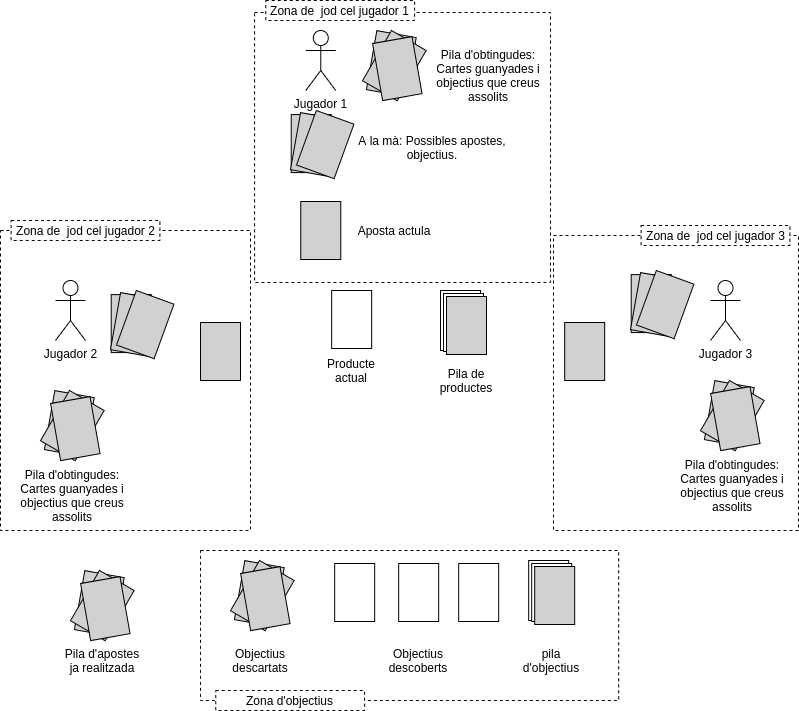

The diagram above was exported from draw.io. Its source (the exported page's mxGraphModel, read from the mxfile embedded in the PNG):
<mxGraphModel dx="1422" dy="770" grid="1" gridSize="10" guides="1" tooltips="1" connect="1" arrows="1" fold="1" page="1" pageScale="1" pageWidth="827" pageHeight="1169" math="0" shadow="0">
  <root>
    <mxCell id="0" />
    <mxCell id="1" parent="0" />
    <mxCell id="iCScOiT21u7jwr3vPQyL-92" value="" style="rounded=0;whiteSpace=wrap;html=1;strokeColor=#000000;fillColor=none;dashed=1;" parent="1" vertex="1">
      <mxGeometry x="573" y="255" width="245" height="295" as="geometry" />
    </mxCell>
    <mxCell id="iCScOiT21u7jwr3vPQyL-90" value="" style="rounded=0;whiteSpace=wrap;html=1;strokeColor=#000000;fillColor=none;dashed=1;" parent="1" vertex="1">
      <mxGeometry x="20" y="250" width="250" height="300" as="geometry" />
    </mxCell>
    <mxCell id="iCScOiT21u7jwr3vPQyL-87" value="" style="rounded=0;whiteSpace=wrap;html=1;strokeColor=#000000;fillColor=none;dashed=1;" parent="1" vertex="1">
      <mxGeometry x="274.09" y="32" width="295.91" height="270" as="geometry" />
    </mxCell>
    <mxCell id="iCScOiT21u7jwr3vPQyL-28" value="" style="group" parent="1" vertex="1" connectable="0">
      <mxGeometry x="548.18" y="580" width="46" height="64" as="geometry" />
    </mxCell>
    <mxCell id="iCScOiT21u7jwr3vPQyL-29" value="" style="rounded=0;whiteSpace=wrap;html=1;container=0;" parent="iCScOiT21u7jwr3vPQyL-28" vertex="1">
      <mxGeometry width="40" height="60" as="geometry" />
    </mxCell>
    <mxCell id="iCScOiT21u7jwr3vPQyL-30" value="" style="rounded=0;whiteSpace=wrap;html=1;container=0;" parent="iCScOiT21u7jwr3vPQyL-28" vertex="1">
      <mxGeometry x="3" y="3" width="40" height="58" as="geometry" />
    </mxCell>
    <mxCell id="iCScOiT21u7jwr3vPQyL-31" value="" style="rounded=0;whiteSpace=wrap;html=1;container=0;fillColor=#D1D1D1;" parent="iCScOiT21u7jwr3vPQyL-28" vertex="1">
      <mxGeometry x="6" y="6" width="40" height="58" as="geometry" />
    </mxCell>
    <mxCell id="iCScOiT21u7jwr3vPQyL-32" value="" style="rounded=0;whiteSpace=wrap;html=1;" parent="1" vertex="1">
      <mxGeometry x="478.18" y="583" width="40" height="58" as="geometry" />
    </mxCell>
    <mxCell id="iCScOiT21u7jwr3vPQyL-33" value="" style="rounded=0;whiteSpace=wrap;html=1;" parent="1" vertex="1">
      <mxGeometry x="418.18" y="583" width="40" height="58" as="geometry" />
    </mxCell>
    <mxCell id="iCScOiT21u7jwr3vPQyL-34" value="" style="rounded=0;whiteSpace=wrap;html=1;" parent="1" vertex="1">
      <mxGeometry x="354.18" y="583" width="40" height="58" as="geometry" />
    </mxCell>
    <mxCell id="iCScOiT21u7jwr3vPQyL-35" value="pila d'objectius" style="text;html=1;strokeColor=none;fillColor=none;align=center;verticalAlign=middle;whiteSpace=wrap;rounded=0;" parent="1" vertex="1">
      <mxGeometry x="551.18" y="670" width="40" height="20" as="geometry" />
    </mxCell>
    <mxCell id="iCScOiT21u7jwr3vPQyL-38" value="Objectius descoberts" style="text;html=1;strokeColor=none;fillColor=none;align=center;verticalAlign=middle;whiteSpace=wrap;rounded=0;" parent="1" vertex="1">
      <mxGeometry x="418.18" y="670" width="40" height="20" as="geometry" />
    </mxCell>
    <mxCell id="iCScOiT21u7jwr3vPQyL-48" value="Objectius descartats" style="text;html=1;strokeColor=none;fillColor=none;align=center;verticalAlign=middle;whiteSpace=wrap;rounded=0;" parent="1" vertex="1">
      <mxGeometry x="260" y="670" width="40" height="20" as="geometry" />
    </mxCell>
    <mxCell id="iCScOiT21u7jwr3vPQyL-49" value="" style="rounded=0;whiteSpace=wrap;html=1;" parent="1" vertex="1">
      <mxGeometry x="351.18" y="310" width="40" height="58" as="geometry" />
    </mxCell>
    <mxCell id="iCScOiT21u7jwr3vPQyL-51" value="" style="rounded=0;whiteSpace=wrap;html=1;strokeColor=#000000;fillColor=none;dashed=1;" parent="1" vertex="1">
      <mxGeometry x="220" y="570" width="418.18" height="150" as="geometry" />
    </mxCell>
    <mxCell id="iCScOiT21u7jwr3vPQyL-54" value="" style="rounded=0;whiteSpace=wrap;html=1;fillColor=#D1D1D1;" parent="1" vertex="1">
      <mxGeometry x="320.27" y="221" width="40" height="58" as="geometry" />
    </mxCell>
    <mxCell id="iCScOiT21u7jwr3vPQyL-55" value="" style="rounded=0;whiteSpace=wrap;html=1;fillColor=#D1D1D1;" parent="1" vertex="1">
      <mxGeometry x="220" y="342" width="40" height="58" as="geometry" />
    </mxCell>
    <mxCell id="iCScOiT21u7jwr3vPQyL-58" value="Jugador 2" style="shape=umlActor;verticalLabelPosition=bottom;verticalAlign=top;html=1;outlineConnect=0;strokeColor=#000000;fillColor=none;" parent="1" vertex="1">
      <mxGeometry x="75" y="300" width="30" height="60" as="geometry" />
    </mxCell>
    <mxCell id="iCScOiT21u7jwr3vPQyL-59" value="Jugador 1" style="shape=umlActor;verticalLabelPosition=bottom;verticalAlign=top;html=1;outlineConnect=0;strokeColor=#000000;fillColor=none;" parent="1" vertex="1">
      <mxGeometry x="325.27" y="50" width="30" height="60" as="geometry" />
    </mxCell>
    <mxCell id="iCScOiT21u7jwr3vPQyL-60" value="Jugador 3" style="shape=umlActor;verticalLabelPosition=bottom;verticalAlign=top;html=1;outlineConnect=0;strokeColor=#000000;fillColor=none;" parent="1" vertex="1">
      <mxGeometry x="730" y="300" width="30" height="60" as="geometry" />
    </mxCell>
    <mxCell id="iCScOiT21u7jwr3vPQyL-61" value="" style="rounded=0;whiteSpace=wrap;html=1;fillColor=#D1D1D1;" parent="1" vertex="1">
      <mxGeometry x="584.1800000000001" y="342" width="40" height="58" as="geometry" />
    </mxCell>
    <mxCell id="iCScOiT21u7jwr3vPQyL-74" value="Pila d'obtingudes: Cartes guanyades i objectius que creus assolits" style="text;html=1;strokeColor=none;fillColor=none;align=center;verticalAlign=middle;whiteSpace=wrap;rounded=0;" parent="1" vertex="1">
      <mxGeometry x="454.09" y="70" width="108.18" height="50.11" as="geometry" />
    </mxCell>
    <mxCell id="iCScOiT21u7jwr3vPQyL-75" value="Aposta actula" style="text;html=1;strokeColor=none;fillColor=none;align=center;verticalAlign=middle;whiteSpace=wrap;rounded=0;" parent="1" vertex="1">
      <mxGeometry x="374.09" y="240" width="80" height="20" as="geometry" />
    </mxCell>
    <mxCell id="iCScOiT21u7jwr3vPQyL-77" value="" style="group" parent="1" vertex="1" connectable="0">
      <mxGeometry x="460" y="310" width="46" height="64" as="geometry" />
    </mxCell>
    <mxCell id="iCScOiT21u7jwr3vPQyL-3" value="" style="rounded=0;whiteSpace=wrap;html=1;container=0;" parent="iCScOiT21u7jwr3vPQyL-77" vertex="1">
      <mxGeometry width="40" height="60" as="geometry" />
    </mxCell>
    <mxCell id="iCScOiT21u7jwr3vPQyL-4" value="" style="rounded=0;whiteSpace=wrap;html=1;container=0;" parent="iCScOiT21u7jwr3vPQyL-77" vertex="1">
      <mxGeometry x="3" y="3" width="40" height="58" as="geometry" />
    </mxCell>
    <mxCell id="iCScOiT21u7jwr3vPQyL-5" value="" style="rounded=0;whiteSpace=wrap;html=1;container=0;fillColor=#D1D1D1;" parent="iCScOiT21u7jwr3vPQyL-77" vertex="1">
      <mxGeometry x="6" y="6" width="40" height="58" as="geometry" />
    </mxCell>
    <mxCell id="iCScOiT21u7jwr3vPQyL-78" value="Pila de productes&lt;br&gt;" style="text;html=1;strokeColor=none;fillColor=none;align=center;verticalAlign=middle;whiteSpace=wrap;rounded=0;" parent="1" vertex="1">
      <mxGeometry x="466" y="390" width="40" height="20" as="geometry" />
    </mxCell>
    <mxCell id="iCScOiT21u7jwr3vPQyL-79" value="Producte actual" style="text;html=1;strokeColor=none;fillColor=none;align=center;verticalAlign=middle;whiteSpace=wrap;rounded=0;" parent="1" vertex="1">
      <mxGeometry x="351.18" y="380" width="40" height="20" as="geometry" />
    </mxCell>
    <mxCell id="iCScOiT21u7jwr3vPQyL-80" value="Pila d'obtingudes: Cartes guanyades i objectius que creus assolits" style="text;html=1;strokeColor=none;fillColor=none;align=center;verticalAlign=middle;whiteSpace=wrap;rounded=0;" parent="1" vertex="1">
      <mxGeometry x="37.73000000000002" y="489.89" width="108.18" height="50.11" as="geometry" />
    </mxCell>
    <mxCell id="iCScOiT21u7jwr3vPQyL-81" value="Pila d'obtingudes: Cartes guanyades i objectius que creus assolits" style="text;html=1;strokeColor=none;fillColor=none;align=center;verticalAlign=middle;whiteSpace=wrap;rounded=0;" parent="1" vertex="1">
      <mxGeometry x="697.73" y="480.21999999999997" width="108.18" height="50.11" as="geometry" />
    </mxCell>
    <mxCell id="iCScOiT21u7jwr3vPQyL-88" value="Zona de&amp;nbsp; jod cel jugador 1" style="text;html=1;align=center;verticalAlign=middle;whiteSpace=wrap;rounded=0;fillColor=#ffffff;strokeColor=#000000;dashed=1;" parent="1" vertex="1">
      <mxGeometry x="285.27" y="20" width="148.82" height="20" as="geometry" />
    </mxCell>
    <mxCell id="iCScOiT21u7jwr3vPQyL-91" value="Zona de&amp;nbsp; jod cel jugador 2" style="text;html=1;align=center;verticalAlign=middle;whiteSpace=wrap;rounded=0;fillColor=#ffffff;strokeColor=#000000;dashed=1;" parent="1" vertex="1">
      <mxGeometry x="30.590000000000032" y="240" width="148.82" height="20" as="geometry" />
    </mxCell>
    <mxCell id="iCScOiT21u7jwr3vPQyL-93" value="Zona de&amp;nbsp; jod cel jugador 3" style="text;html=1;align=center;verticalAlign=middle;whiteSpace=wrap;rounded=0;fillColor=#ffffff;strokeColor=#000000;dashed=1;" parent="1" vertex="1">
      <mxGeometry x="660.59" y="245" width="148.82" height="20" as="geometry" />
    </mxCell>
    <mxCell id="iCScOiT21u7jwr3vPQyL-98" value="" style="group" parent="1" vertex="1" connectable="0">
      <mxGeometry x="309.99804778741486" y="129.9985111306953" width="63.44438878474773" height="68.18297773860945" as="geometry" />
    </mxCell>
    <mxCell id="iCScOiT21u7jwr3vPQyL-99" value="" style="rounded=0;whiteSpace=wrap;html=1;fillColor=#D1D1D1;" parent="iCScOiT21u7jwr3vPQyL-98" vertex="1">
      <mxGeometry x="0.7319522125851563" y="4.091488869304726" width="40" height="58" as="geometry" />
    </mxCell>
    <mxCell id="iCScOiT21u7jwr3vPQyL-100" value="" style="rounded=0;whiteSpace=wrap;html=1;fillColor=#D1D1D1;rotation=10;" parent="iCScOiT21u7jwr3vPQyL-98" vertex="1">
      <mxGeometry x="4.731952212585156" y="5.091488869304726" width="40" height="58" as="geometry" />
    </mxCell>
    <mxCell id="iCScOiT21u7jwr3vPQyL-101" value="" style="rounded=0;whiteSpace=wrap;html=1;fillColor=#D1D1D1;rotation=20;" parent="iCScOiT21u7jwr3vPQyL-98" vertex="1">
      <mxGeometry x="14.731952212585156" y="5.091488869304726" width="40" height="58" as="geometry" />
    </mxCell>
    <mxCell id="iCScOiT21u7jwr3vPQyL-102" value="A la mà: Possibles apostes, objectius." style="text;html=1;strokeColor=none;fillColor=none;align=center;verticalAlign=middle;whiteSpace=wrap;rounded=0;dashed=1;" parent="1" vertex="1">
      <mxGeometry x="374.09" y="157" width="155.91" height="20" as="geometry" />
    </mxCell>
    <mxCell id="iCScOiT21u7jwr3vPQyL-103" value="" style="group" parent="1" vertex="1" connectable="0">
      <mxGeometry x="129.99804778741486" y="309.9985111306953" width="63.44438878474773" height="68.18297773860945" as="geometry" />
    </mxCell>
    <mxCell id="iCScOiT21u7jwr3vPQyL-104" value="" style="rounded=0;whiteSpace=wrap;html=1;fillColor=#D1D1D1;" parent="iCScOiT21u7jwr3vPQyL-103" vertex="1">
      <mxGeometry x="0.7319522125851563" y="4.091488869304726" width="40" height="58" as="geometry" />
    </mxCell>
    <mxCell id="iCScOiT21u7jwr3vPQyL-105" value="" style="rounded=0;whiteSpace=wrap;html=1;fillColor=#D1D1D1;rotation=10;" parent="iCScOiT21u7jwr3vPQyL-103" vertex="1">
      <mxGeometry x="4.731952212585156" y="5.091488869304726" width="40" height="58" as="geometry" />
    </mxCell>
    <mxCell id="iCScOiT21u7jwr3vPQyL-106" value="" style="rounded=0;whiteSpace=wrap;html=1;fillColor=#D1D1D1;rotation=20;" parent="iCScOiT21u7jwr3vPQyL-103" vertex="1">
      <mxGeometry x="14.731952212585156" y="5.091488869304726" width="40" height="58" as="geometry" />
    </mxCell>
    <mxCell id="iCScOiT21u7jwr3vPQyL-108" value="" style="group" parent="1" vertex="1" connectable="0">
      <mxGeometry x="649.9980477874149" y="289.9985111306953" width="63.44438878474773" height="68.18297773860945" as="geometry" />
    </mxCell>
    <mxCell id="iCScOiT21u7jwr3vPQyL-109" value="" style="rounded=0;whiteSpace=wrap;html=1;fillColor=#D1D1D1;container=0;" parent="iCScOiT21u7jwr3vPQyL-108" vertex="1">
      <mxGeometry x="0.7319522125851563" y="4.091488869304726" width="40" height="58" as="geometry" />
    </mxCell>
    <mxCell id="iCScOiT21u7jwr3vPQyL-110" value="" style="rounded=0;whiteSpace=wrap;html=1;fillColor=#D1D1D1;rotation=10;container=0;" parent="iCScOiT21u7jwr3vPQyL-108" vertex="1">
      <mxGeometry x="4.731952212585156" y="5.091488869304726" width="40" height="58" as="geometry" />
    </mxCell>
    <mxCell id="iCScOiT21u7jwr3vPQyL-111" value="" style="rounded=0;whiteSpace=wrap;html=1;fillColor=#D1D1D1;rotation=20;container=0;" parent="iCScOiT21u7jwr3vPQyL-108" vertex="1">
      <mxGeometry x="14.731952212585156" y="5.091488869304726" width="40" height="58" as="geometry" />
    </mxCell>
    <mxCell id="iCScOiT21u7jwr3vPQyL-112" value="Zona d'objectius" style="text;html=1;align=center;verticalAlign=middle;whiteSpace=wrap;rounded=0;fillColor=#ffffff;strokeColor=#000000;dashed=1;" parent="1" vertex="1">
      <mxGeometry x="235.27000000000004" y="710" width="148.82" height="20" as="geometry" />
    </mxCell>
    <mxCell id="Huz8vz18gFuD26N6TFtS-10" value="" style="group" vertex="1" connectable="0" parent="1">
      <mxGeometry x="59.99949192431117" y="409.9952632902513" width="63.641016151377585" height="70.22947341949748" as="geometry" />
    </mxCell>
    <mxCell id="Huz8vz18gFuD26N6TFtS-11" value="" style="rounded=0;whiteSpace=wrap;html=1;container=0;direction=west;rotation=10;fillColor=#D1D1D1;" vertex="1" parent="Huz8vz18gFuD26N6TFtS-10">
      <mxGeometry x="8.820508075688792" y="3.1147367097487404" width="40" height="60" as="geometry" />
    </mxCell>
    <mxCell id="Huz8vz18gFuD26N6TFtS-12" value="" style="rounded=0;whiteSpace=wrap;html=1;container=0;direction=west;rotation=30;fillColor=#D1D1D1;" vertex="1" parent="Huz8vz18gFuD26N6TFtS-10">
      <mxGeometry x="11.820508075688792" y="6.11473670974874" width="40" height="58" as="geometry" />
    </mxCell>
    <mxCell id="Huz8vz18gFuD26N6TFtS-13" value="" style="rounded=0;whiteSpace=wrap;html=1;container=0;fillColor=#D1D1D1;rotation=350;" vertex="1" parent="Huz8vz18gFuD26N6TFtS-10">
      <mxGeometry x="14.820508075688792" y="9.11473670974874" width="40" height="58" as="geometry" />
    </mxCell>
    <mxCell id="Huz8vz18gFuD26N6TFtS-15" value="" style="group" vertex="1" connectable="0" parent="1">
      <mxGeometry x="249.9994919243112" y="579.9952632902513" width="63.641016151377585" height="70.22947341949748" as="geometry" />
    </mxCell>
    <mxCell id="Huz8vz18gFuD26N6TFtS-16" value="" style="rounded=0;whiteSpace=wrap;html=1;container=0;direction=west;rotation=10;fillColor=#D1D1D1;" vertex="1" parent="Huz8vz18gFuD26N6TFtS-15">
      <mxGeometry x="8.820508075688792" y="3.1147367097487404" width="40" height="60" as="geometry" />
    </mxCell>
    <mxCell id="Huz8vz18gFuD26N6TFtS-17" value="" style="rounded=0;whiteSpace=wrap;html=1;container=0;direction=west;rotation=30;fillColor=#D1D1D1;" vertex="1" parent="Huz8vz18gFuD26N6TFtS-15">
      <mxGeometry x="11.820508075688792" y="6.11473670974874" width="40" height="58" as="geometry" />
    </mxCell>
    <mxCell id="Huz8vz18gFuD26N6TFtS-18" value="" style="rounded=0;whiteSpace=wrap;html=1;container=0;fillColor=#D1D1D1;rotation=350;" vertex="1" parent="Huz8vz18gFuD26N6TFtS-15">
      <mxGeometry x="14.820508075688792" y="9.11473670974874" width="40" height="58" as="geometry" />
    </mxCell>
    <mxCell id="Huz8vz18gFuD26N6TFtS-19" value="" style="group" vertex="1" connectable="0" parent="1">
      <mxGeometry x="719.9994919243112" y="399.9952632902513" width="63.641016151377585" height="70.22947341949748" as="geometry" />
    </mxCell>
    <mxCell id="Huz8vz18gFuD26N6TFtS-20" value="" style="rounded=0;whiteSpace=wrap;html=1;container=0;direction=west;rotation=10;fillColor=#D1D1D1;" vertex="1" parent="Huz8vz18gFuD26N6TFtS-19">
      <mxGeometry x="8.820508075688792" y="3.1147367097487404" width="40" height="60" as="geometry" />
    </mxCell>
    <mxCell id="Huz8vz18gFuD26N6TFtS-21" value="" style="rounded=0;whiteSpace=wrap;html=1;container=0;direction=west;rotation=30;fillColor=#D1D1D1;" vertex="1" parent="Huz8vz18gFuD26N6TFtS-19">
      <mxGeometry x="11.820508075688792" y="6.11473670974874" width="40" height="58" as="geometry" />
    </mxCell>
    <mxCell id="Huz8vz18gFuD26N6TFtS-22" value="" style="rounded=0;whiteSpace=wrap;html=1;container=0;fillColor=#D1D1D1;rotation=350;" vertex="1" parent="Huz8vz18gFuD26N6TFtS-19">
      <mxGeometry x="14.820508075688792" y="9.11473670974874" width="40" height="58" as="geometry" />
    </mxCell>
    <mxCell id="Huz8vz18gFuD26N6TFtS-23" value="" style="group" vertex="1" connectable="0" parent="1">
      <mxGeometry x="381.9994919243112" y="49.99526329025127" width="63.641016151377585" height="70.22947341949748" as="geometry" />
    </mxCell>
    <mxCell id="Huz8vz18gFuD26N6TFtS-24" value="" style="rounded=0;whiteSpace=wrap;html=1;container=0;direction=west;rotation=10;fillColor=#D1D1D1;" vertex="1" parent="Huz8vz18gFuD26N6TFtS-23">
      <mxGeometry x="8.820508075688792" y="3.1147367097487404" width="40" height="60" as="geometry" />
    </mxCell>
    <mxCell id="Huz8vz18gFuD26N6TFtS-25" value="" style="rounded=0;whiteSpace=wrap;html=1;container=0;direction=west;rotation=30;fillColor=#D1D1D1;" vertex="1" parent="Huz8vz18gFuD26N6TFtS-23">
      <mxGeometry x="11.820508075688792" y="6.11473670974874" width="40" height="58" as="geometry" />
    </mxCell>
    <mxCell id="Huz8vz18gFuD26N6TFtS-26" value="" style="rounded=0;whiteSpace=wrap;html=1;container=0;fillColor=#D1D1D1;rotation=350;" vertex="1" parent="Huz8vz18gFuD26N6TFtS-23">
      <mxGeometry x="14.820508075688792" y="9.11473670974874" width="40" height="58" as="geometry" />
    </mxCell>
    <mxCell id="Huz8vz18gFuD26N6TFtS-27" value="" style="group" vertex="1" connectable="0" parent="1">
      <mxGeometry x="89.9994919243112" y="589.9952632902513" width="63.641016151377585" height="70.22947341949748" as="geometry" />
    </mxCell>
    <mxCell id="Huz8vz18gFuD26N6TFtS-28" value="" style="rounded=0;whiteSpace=wrap;html=1;container=0;direction=west;rotation=10;fillColor=#D1D1D1;" vertex="1" parent="Huz8vz18gFuD26N6TFtS-27">
      <mxGeometry x="8.820508075688792" y="3.1147367097487404" width="40" height="60" as="geometry" />
    </mxCell>
    <mxCell id="Huz8vz18gFuD26N6TFtS-29" value="" style="rounded=0;whiteSpace=wrap;html=1;container=0;direction=west;rotation=30;fillColor=#D1D1D1;" vertex="1" parent="Huz8vz18gFuD26N6TFtS-27">
      <mxGeometry x="11.820508075688792" y="6.11473670974874" width="40" height="58" as="geometry" />
    </mxCell>
    <mxCell id="Huz8vz18gFuD26N6TFtS-30" value="" style="rounded=0;whiteSpace=wrap;html=1;container=0;fillColor=#D1D1D1;rotation=350;" vertex="1" parent="Huz8vz18gFuD26N6TFtS-27">
      <mxGeometry x="14.820508075688792" y="9.11473670974874" width="40" height="58" as="geometry" />
    </mxCell>
    <mxCell id="Huz8vz18gFuD26N6TFtS-31" value="Pila d'apostes ja realitzada" style="text;html=1;strokeColor=none;fillColor=none;align=center;verticalAlign=middle;whiteSpace=wrap;rounded=0;" vertex="1" parent="1">
      <mxGeometry x="82.72999999999999" y="670" width="78.18" height="20" as="geometry" />
    </mxCell>
  </root>
</mxGraphModel>